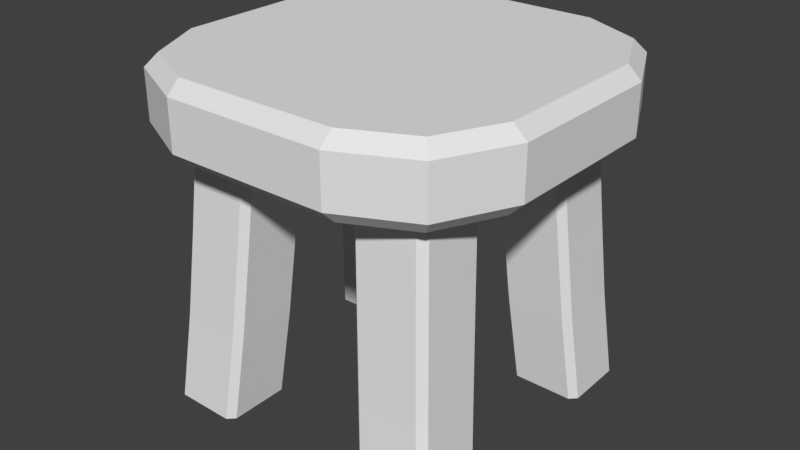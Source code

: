 # Source: stool.blend  (saved by Blender 2.79.0; exported with 4.5.12 LTS)
import bpy
from mathutils import Matrix  # noqa: F401  (used for matrix-valued properties, if any)

bpy.ops.wm.read_factory_settings(use_empty=True)
scene = bpy.context.scene
scene.name = 'Scene'

# ---- collections
col_collection_1 = bpy.data.collections.new('Collection 1'); scene.collection.children.link(col_collection_1)

# ---- world
world_world = bpy.data.worlds.new('World'); scene.world = world_world
world_world.color = (0.05088, 0.05088, 0.05088)
world_world.use_sun_shadow = False
world_world.sun_shadow_jitter_overblur = 0.0
world_world.cycles.sampling_method = 'MANUAL'

# ---- meshes
me_cube = bpy.data.meshes.new('Cube')
me_cube.from_pydata([(-0.11, -0.11, 0.4606), (-0.11, -0.232, 0.4607), (-0.11, -0.25, 0.4435), (-0.11, -0.25, 0.3779), (-0.11, -0.232, 0.3607), (-0.232, -0.11, 0.3606), (-0.25, -0.11, 0.3778), (-0.232, -0.11, 0.4606), (-0.25, -0.11, 0.4435), (-0.2046, -0.2046, 0.4435), (-0.1924, -0.1924, 0.4607), (-0.1924, -0.1924, 0.3607), (-0.2046, -0.2046, 0.3778), (-0.1936, -0.205, 0.0), (-0.203, -0.1956, 6.985e-10), (-0.1738, -0.1631, 0.36), (-0.1644, -0.1726, 0.36), (-0.2038, -0.1153, 0.0), (-0.1947, -0.1061, 1.164e-10), (-0.166, -0.07441, 0.36), (-0.1752, -0.08352, 0.36), (-0.104, -0.1968, 0.0), (-0.1132, -0.2059, -2.91e-10), (-0.08458, -0.1741, 0.36), (-0.07546, -0.165, 0.36), (-0.1143, -0.1071, 0.0), (-0.1049, -0.1165, 2.91e-10), (-0.07675, -0.08528, 0.36), (-0.08617, -0.07584, 0.36), (-0.1823, -0.1925, 0.12), (-0.1917, -0.183, 0.12), (-0.1824, -0.1728, 0.24), (-0.173, -0.1822, 0.24), (-0.1745, -0.08386, 0.24), (-0.1836, -0.09298, 0.24), (-0.1927, -0.103, 0.12), (-0.1835, -0.09387, 0.12), (-0.08503, -0.09457, 0.24), (-0.09443, -0.08515, 0.24), (-0.1033, -0.095, 0.12), (-0.09394, -0.1044, 0.12), (-0.093, -0.1836, 0.24), (-0.08386, -0.1744, 0.24), (-0.09293, -0.1845, 0.12), (-0.1021, -0.1936, 0.12), (0.0, -0.146, 0.4606), (0.11, -0.11, 0.4606), (0.0, -0.25, 0.3778), (0.0, -0.232, 0.3606), (0.0, -0.232, 0.4606), (0.0, -0.25, 0.4435), (0.11, -0.232, 0.4607), (0.11, -0.25, 0.4435), (0.11, -0.25, 0.3779), (0.11, -0.232, 0.3607), (0.232, -0.11, 0.3606), (0.25, -0.11, 0.3778), (0.232, -0.11, 0.4606), (0.25, -0.11, 0.4435), (0.2046, -0.2046, 0.4435), (0.1924, -0.1924, 0.4607), (0.1924, -0.1924, 0.3607), (0.2046, -0.2046, 0.3778), (0.1936, -0.205, 0.0), (0.203, -0.1956, 6.985e-10), (0.1738, -0.1631, 0.36), (0.1644, -0.1726, 0.36), (0.2038, -0.1153, 0.0), (0.1947, -0.1061, 1.164e-10), (0.166, -0.07441, 0.36), (0.1752, -0.08352, 0.36), (0.104, -0.1968, 0.0), (0.1132, -0.2059, -2.91e-10), (0.08458, -0.1741, 0.36), (0.07546, -0.165, 0.36), (0.1143, -0.1071, 0.0), (0.1049, -0.1165, 2.91e-10), (0.07675, -0.08528, 0.36), (0.08617, -0.07584, 0.36), (0.1823, -0.1925, 0.12), (0.1917, -0.183, 0.12), (0.1824, -0.1728, 0.24), (0.173, -0.1822, 0.24), (0.1745, -0.08386, 0.24), (0.1836, -0.09298, 0.24), (0.1927, -0.103, 0.12), (0.1835, -0.09387, 0.12), (0.08503, -0.09457, 0.24), (0.09443, -0.08515, 0.24), (0.1033, -0.095, 0.12), (0.09394, -0.1044, 0.12), (0.093, -0.1836, 0.24), (0.08386, -0.1744, 0.24), (0.09293, -0.1845, 0.12), (0.1021, -0.1936, 0.12), (-0.146, 0.0, 0.4606), (-0.11, 0.11, 0.4606), (-0.232, 0.0, 0.3606), (-0.25, 0.0, 0.3778), (-0.11, 0.232, 0.4607), (-0.11, 0.25, 0.4435), (-0.25, 0.0, 0.4434), (-0.232, 0.0, 0.4606), (-0.11, 0.25, 0.3779), (-0.11, 0.232, 0.3607), (-0.232, 0.11, 0.3606), (-0.25, 0.11, 0.3778), (-0.232, 0.11, 0.4606), (-0.25, 0.11, 0.4435), (-0.2046, 0.2046, 0.4435), (-0.1924, 0.1924, 0.4607), (-0.1924, 0.1924, 0.3607), (-0.2046, 0.2046, 0.3778), (-0.1936, 0.205, 0.0), (-0.203, 0.1956, 6.985e-10), (-0.1738, 0.1631, 0.36), (-0.1644, 0.1726, 0.36), (-0.2038, 0.1153, 0.0), (-0.1947, 0.1061, 1.164e-10), (-0.166, 0.07441, 0.36), (-0.1752, 0.08352, 0.36), (-0.104, 0.1968, 0.0), (-0.1132, 0.2059, -2.91e-10), (-0.08458, 0.1741, 0.36), (-0.07546, 0.165, 0.36), (-0.1143, 0.1071, 0.0), (-0.1049, 0.1165, 2.91e-10), (-0.07675, 0.08528, 0.36), (-0.08617, 0.07584, 0.36), (-0.1823, 0.1925, 0.12), (-0.1917, 0.183, 0.12), (-0.1824, 0.1728, 0.24), (-0.173, 0.1822, 0.24), (-0.1745, 0.08386, 0.24), (-0.1836, 0.09298, 0.24), (-0.1927, 0.103, 0.12), (-0.1835, 0.09387, 0.12), (-0.08503, 0.09457, 0.24), (-0.09443, 0.08515, 0.24), (-0.1033, 0.095, 0.12), (-0.09394, 0.1044, 0.12), (-0.093, 0.1836, 0.24), (-0.08386, 0.1744, 0.24), (-0.09293, 0.1845, 0.12), (-0.1021, 0.1936, 0.12), (0.0, 0.0, 0.3606), (0.0, 0.0, 0.4606), (0.146, 0.0, 0.4606), (0.0, 0.146, 0.4606), (0.11, 0.11, 0.4606), (0.0, 0.25, 0.3778), (0.0, 0.232, 0.3606), (0.0, 0.232, 0.4606), (0.0, 0.25, 0.4435), (0.232, 0.0, 0.3606), (0.25, 0.0, 0.3778), (0.11, 0.232, 0.4607), (0.11, 0.25, 0.4435), (0.25, 0.0, 0.4434), (0.232, 0.0, 0.4606), (0.11, 0.25, 0.3779), (0.11, 0.232, 0.3607), (0.232, 0.11, 0.3606), (0.25, 0.11, 0.3778), (0.232, 0.11, 0.4606), (0.25, 0.11, 0.4435), (0.2046, 0.2046, 0.4435), (0.1924, 0.1924, 0.4607), (0.1924, 0.1924, 0.3607), (0.2046, 0.2046, 0.3778), (0.1936, 0.205, 0.0), (0.203, 0.1956, 6.985e-10), (0.1738, 0.1631, 0.36), (0.1644, 0.1726, 0.36), (0.2038, 0.1153, 0.0), (0.1947, 0.1061, 1.164e-10), (0.166, 0.07441, 0.36), (0.1752, 0.08352, 0.36), (0.104, 0.1968, 0.0), (0.1132, 0.2059, -2.91e-10), (0.08458, 0.1741, 0.36), (0.07546, 0.165, 0.36), (0.1143, 0.1071, 0.0), (0.1049, 0.1165, 2.91e-10), (0.07675, 0.08528, 0.36), (0.08617, 0.07584, 0.36), (0.1823, 0.1925, 0.12), (0.1917, 0.183, 0.12), (0.1824, 0.1728, 0.24), (0.173, 0.1822, 0.24), (0.1745, 0.08386, 0.24), (0.1836, 0.09298, 0.24), (0.1927, 0.103, 0.12), (0.1835, 0.09387, 0.12), (0.08503, 0.09457, 0.24), (0.09443, 0.08515, 0.24), (0.1033, 0.095, 0.12), (0.09394, 0.1044, 0.12), (0.093, 0.1836, 0.24), (0.08386, 0.1744, 0.24), (0.09293, 0.1845, 0.12), (0.1021, 0.1936, 0.12)], [], [(18, 36, 39, 25), (26, 40, 43, 21), (30, 31, 34, 35), (31, 15, 20, 34), (22, 44, 29, 13), (41, 23, 16, 32), (36, 33, 38, 39), (37, 27, 24, 42), (33, 19, 28, 38), (40, 37, 42, 43), (17, 18, 25, 26, 21, 22, 13, 14), (44, 41, 32, 29), (1, 0, 10), (145, 61, 54), (49, 45, 0, 1), (6, 8, 101, 98), (0, 7, 10), (146, 95, 0), (102, 7, 0, 95), (3, 2, 9, 12), (12, 9, 8, 6), (49, 1, 2, 50), (97, 5, 6, 98), (4, 48, 47, 3), (10, 7, 8, 9), (12, 6, 5, 11), (7, 102, 101, 8), (1, 10, 9, 2), (3, 12, 11, 4), (2, 3, 47, 50), (32, 16, 15, 31), (36, 18, 17, 35), (40, 26, 25, 39), (44, 22, 21, 43), (13, 29, 30, 14), (29, 32, 31, 30), (19, 33, 34, 20), (33, 36, 35, 34), (27, 37, 38, 28), (37, 40, 39, 38), (23, 41, 42, 24), (41, 44, 43, 42), (14, 30, 35, 17), (45, 146, 0), (68, 75, 89, 86), (76, 71, 93, 90), (80, 85, 84, 81), (81, 84, 70, 65), (72, 63, 79, 94), (91, 82, 66, 73), (86, 89, 88, 83), (87, 92, 74, 77), (83, 88, 78, 69), (90, 93, 92, 87), (67, 64, 63, 72, 71, 76, 75, 68), (94, 79, 82, 91), (11, 5, 145), (51, 60, 46), (5, 97, 145), (48, 145, 54), (49, 51, 46, 45), (56, 155, 158, 58), (46, 60, 57), (105, 145, 97), (111, 145, 105), (146, 46, 147), (159, 147, 46, 57), (53, 62, 59, 52), (62, 56, 58, 59), (49, 50, 52, 51), (154, 155, 56, 55), (54, 53, 47, 48), (60, 59, 58, 57), (62, 61, 55, 56), (57, 58, 158, 159), (51, 52, 59, 60), (53, 54, 61, 62), (52, 50, 47, 53), (82, 81, 65, 66), (86, 85, 67, 68), (90, 89, 75, 76), (94, 93, 71, 72), (63, 64, 80, 79), (79, 80, 81, 82), (69, 70, 84, 83), (83, 84, 85, 86), (77, 78, 88, 87), (87, 88, 89, 90), (73, 74, 92, 91), (91, 92, 93, 94), (64, 67, 85, 80), (45, 46, 146), (118, 125, 139, 136), (126, 121, 143, 140), (130, 135, 134, 131), (131, 134, 120, 115), (122, 113, 129, 144), (141, 132, 116, 123), (136, 139, 138, 133), (137, 142, 124, 127), (133, 138, 128, 119), (140, 143, 142, 137), (117, 114, 113, 122, 121, 126, 125, 118), (144, 129, 132, 141), (104, 145, 111), (99, 110, 96), (104, 151, 145), (48, 4, 145), (152, 99, 96, 148), (106, 98, 101, 108), (96, 110, 107), (151, 161, 145), (161, 168, 145), (146, 96, 95), (102, 95, 96, 107), (103, 112, 109, 100), (112, 106, 108, 109), (152, 153, 100, 99), (97, 98, 106, 105), (104, 103, 150, 151), (110, 109, 108, 107), (112, 111, 105, 106), (107, 108, 101, 102), (99, 100, 109, 110), (103, 104, 111, 112), (100, 153, 150, 103), (132, 131, 115, 116), (136, 135, 117, 118), (140, 139, 125, 126), (144, 143, 121, 122), (113, 114, 130, 129), (129, 130, 131, 132), (119, 120, 134, 133), (133, 134, 135, 136), (127, 128, 138, 137), (137, 138, 139, 140), (123, 124, 142, 141), (141, 142, 143, 144), (114, 117, 135, 130), (148, 96, 146), (175, 193, 196, 182), (183, 197, 200, 178), (187, 188, 191, 192), (188, 172, 177, 191), (179, 201, 186, 170), (198, 180, 173, 189), (193, 190, 195, 196), (194, 184, 181, 199), (190, 176, 185, 195), (197, 194, 199, 200), (174, 175, 182, 183, 178, 179, 170, 171), (201, 198, 189, 186), (162, 145, 168), (156, 149, 167), (145, 162, 154), (4, 11, 145), (152, 148, 149, 156), (163, 165, 158, 155), (149, 164, 167), (55, 145, 154), (61, 145, 55), (146, 147, 149), (159, 164, 149, 147), (160, 157, 166, 169), (169, 166, 165, 163), (152, 156, 157, 153), (154, 162, 163, 155), (161, 151, 150, 160), (167, 164, 165, 166), (169, 163, 162, 168), (164, 159, 158, 165), (156, 167, 166, 157), (160, 169, 168, 161), (157, 160, 150, 153), (189, 173, 172, 188), (193, 175, 174, 192), (197, 183, 182, 196), (201, 179, 178, 200), (170, 186, 187, 171), (186, 189, 188, 187), (176, 190, 191, 177), (190, 193, 192, 191), (184, 194, 195, 185), (194, 197, 196, 195), (180, 198, 199, 181), (198, 201, 200, 199), (171, 187, 192, 174), (148, 146, 149)])
_ca = me_cube.color_attributes.new('Col', 'BYTE_COLOR', 'CORNER')
_ca.data.foreach_set('color', [0.2623, 0.09531, 0.0382, 1.0, 0.2623, 0.09531, 0.0382, 1.0, 0.2623, 0.09531, 0.0382, 1.0, 0.2623, 0.09531, 0.0382, 1.0, 0.1779, 0.06663, 0.02732, 1.0, 0.1779, 0.06663, 0.02732, 1.0, 0.1779, 0.06663, 0.02732, 1.0, 0.1779, 0.06663, 0.02732, 1.0, 0.1779, 0.06663, 0.02732, 1.0, 0.1779, 0.06663, 0.02732, 1.0, 0.1779, 0.06663, 0.02732, 1.0, 0.1779, 0.06663, 0.02732, 1.0, 0.1779, 0.06663, 0.02732, 1.0, 0.1779, 0.06663, 0.02732, 1.0, 0.1779, 0.06663, 0.02732, 1.0, 0.1779, 0.06663, 0.02732, 1.0, 0.2623, 0.09531, 0.0382, 1.0, 0.2623, 0.09531, 0.0382, 1.0, 0.2623, 0.09531, 0.0382, 1.0, 0.2623, 0.09531, 0.0382, 1.0, 0.2623, 0.09531, 0.0382, 1.0, 0.2623, 0.09531, 0.0382, 1.0, 0.2623, 0.09531, 0.0382, 1.0, 0.2623, 0.09531, 0.0382, 1.0, 0.2623, 0.09531, 0.0382, 1.0, 0.2623, 0.09531, 0.0382, 1.0, 0.2623, 0.09531, 0.0382, 1.0, 0.2623, 0.09531, 0.0382, 1.0, 0.1779, 0.06663, 0.02732, 1.0, 0.1779, 0.06663, 0.02732, 1.0, 0.1779, 0.06663, 0.02732, 1.0, 0.1779, 0.06663, 0.02732, 1.0, 0.2623, 0.09531, 0.0382, 1.0, 0.2623, 0.09531, 0.0382, 1.0, 0.2623, 0.09531, 0.0382, 1.0, 0.2623, 0.09531, 0.0382, 1.0, 0.1779, 0.06663, 0.02732, 1.0, 0.1779, 0.06663, 0.02732, 1.0, 0.1779, 0.06663, 0.02732, 1.0, 0.1779, 0.06663, 0.02732, 1.0, 0.107, 0.04092, 0.01764, 1.0, 0.107, 0.04092, 0.01764, 1.0, 0.107, 0.04092, 0.01764, 1.0, 0.107, 0.04092, 0.01764, 1.0, 0.107, 0.04092, 0.01764, 1.0, 0.107, 0.04092, 0.01764, 1.0, 0.107, 0.04092, 0.01764, 1.0, 0.107, 0.04092, 0.01764, 1.0, 0.2623, 0.09531, 0.0382, 1.0, 0.2623, 0.09531, 0.0382, 1.0, 0.2623, 0.09531, 0.0382, 1.0, 0.2623, 0.09531, 0.0382, 1.0, 0.3185, 0.1441, 0.0648, 1.0, 0.3185, 0.1441, 0.0648, 1.0, 0.3185, 0.1441, 0.0648, 1.0, 0.107, 0.04092, 0.01764, 1.0, 0.107, 0.04092, 0.01764, 1.0, 0.107, 0.04092, 0.01764, 1.0, 0.3185, 0.1441, 0.0648, 1.0, 0.3185, 0.1441, 0.0648, 1.0, 0.3185, 0.1441, 0.0648, 1.0, 0.3185, 0.1441, 0.0648, 1.0, 0.2623, 0.09531, 0.0382, 1.0, 0.2623, 0.09531, 0.0382, 1.0, 0.2623, 0.09531, 0.0382, 1.0, 0.2623, 0.09531, 0.0382, 1.0, 0.3185, 0.1441, 0.0648, 1.0, 0.3185, 0.1441, 0.0648, 1.0, 0.3185, 0.1441, 0.0648, 1.0, 0.4508, 0.2016, 0.08866, 1.0, 0.4508, 0.2016, 0.08866, 1.0, 0.4508, 0.2016, 0.08866, 1.0, 0.3185, 0.1441, 0.0648, 1.0, 0.3185, 0.1441, 0.0648, 1.0, 0.3185, 0.1441, 0.0648, 1.0, 0.3185, 0.1441, 0.0648, 1.0, 0.2623, 0.09531, 0.0382, 1.0, 0.2623, 0.09531, 0.0382, 1.0, 0.2623, 0.09531, 0.0382, 1.0, 0.2623, 0.09531, 0.0382, 1.0, 0.2623, 0.09531, 0.0382, 1.0, 0.2623, 0.09531, 0.0382, 1.0, 0.2623, 0.09531, 0.0382, 1.0, 0.2623, 0.09531, 0.0382, 1.0, 0.5841, 0.3185, 0.1845, 1.0, 0.5841, 0.3185, 0.1845, 1.0, 0.5841, 0.3185, 0.1845, 1.0, 0.5841, 0.3185, 0.1845, 1.0, 0.1413, 0.04519, 0.01298, 1.0, 0.1413, 0.04519, 0.01298, 1.0, 0.1413, 0.04519, 0.01298, 1.0, 0.1413, 0.04519, 0.01298, 1.0, 0.1413, 0.04519, 0.01298, 1.0, 0.1413, 0.04519, 0.01298, 1.0, 0.1413, 0.04519, 0.01298, 1.0, 0.1413, 0.04519, 0.01298, 1.0, 0.5841, 0.3185, 0.1845, 1.0, 0.5841, 0.3185, 0.1845, 1.0, 0.5841, 0.3185, 0.1845, 1.0, 0.5841, 0.3185, 0.1845, 1.0, 0.1413, 0.04519, 0.01298, 1.0, 0.1413, 0.04519, 0.01298, 1.0, 0.1413, 0.04519, 0.01298, 1.0, 0.1413, 0.04519, 0.01298, 1.0, 0.5841, 0.3185, 0.1845, 1.0, 0.5841, 0.3185, 0.1845, 1.0, 0.5841, 0.3185, 0.1845, 1.0, 0.5841, 0.3185, 0.1845, 1.0, 0.5841, 0.3185, 0.1845, 1.0, 0.5841, 0.3185, 0.1845, 1.0, 0.5841, 0.3185, 0.1845, 1.0, 0.5841, 0.3185, 0.1845, 1.0, 0.1413, 0.04519, 0.01298, 1.0, 0.1413, 0.04519, 0.01298, 1.0, 0.1413, 0.04519, 0.01298, 1.0, 0.1413, 0.04519, 0.01298, 1.0, 0.2623, 0.09531, 0.0382, 1.0, 0.2623, 0.09531, 0.0382, 1.0, 0.2623, 0.09531, 0.0382, 1.0, 0.2623, 0.09531, 0.0382, 1.0, 0.4508, 0.2016, 0.08866, 1.0, 0.4508, 0.2016, 0.08866, 1.0, 0.4508, 0.2016, 0.08866, 1.0, 0.4508, 0.2016, 0.08866, 1.0, 0.4508, 0.2016, 0.08866, 1.0, 0.4508, 0.2016, 0.08866, 1.0, 0.4508, 0.2016, 0.08866, 1.0, 0.4508, 0.2016, 0.08866, 1.0, 0.4508, 0.2016, 0.08866, 1.0, 0.4508, 0.2016, 0.08866, 1.0, 0.4508, 0.2016, 0.08866, 1.0, 0.4508, 0.2016, 0.08866, 1.0, 0.4508, 0.2016, 0.08866, 1.0, 0.4508, 0.2016, 0.08866, 1.0, 0.4508, 0.2016, 0.08866, 1.0, 0.4508, 0.2016, 0.08866, 1.0, 0.4508, 0.2016, 0.08866, 1.0, 0.4508, 0.2016, 0.08866, 1.0, 0.4508, 0.2016, 0.08866, 1.0, 0.4508, 0.2016, 0.08866, 1.0, 0.4508, 0.2016, 0.08866, 1.0, 0.4508, 0.2016, 0.08866, 1.0, 0.4508, 0.2016, 0.08866, 1.0, 0.4508, 0.2016, 0.08866, 1.0, 0.4508, 0.2016, 0.08866, 1.0, 0.4508, 0.2016, 0.08866, 1.0, 0.4508, 0.2016, 0.08866, 1.0, 0.4508, 0.2016, 0.08866, 1.0, 0.4508, 0.2016, 0.08866, 1.0, 0.4508, 0.2016, 0.08866, 1.0, 0.4508, 0.2016, 0.08866, 1.0, 0.4508, 0.2016, 0.08866, 1.0, 0.4508, 0.2016, 0.08866, 1.0, 0.4508, 0.2016, 0.08866, 1.0, 0.4508, 0.2016, 0.08866, 1.0, 0.4508, 0.2016, 0.08866, 1.0, 0.4508, 0.2016, 0.08866, 1.0, 0.4508, 0.2016, 0.08866, 1.0, 0.4508, 0.2016, 0.08866, 1.0, 0.4508, 0.2016, 0.08866, 1.0, 0.4508, 0.2016, 0.08866, 1.0, 0.4508, 0.2016, 0.08866, 1.0, 0.4508, 0.2016, 0.08866, 1.0, 0.4508, 0.2016, 0.08866, 1.0, 0.4508, 0.2016, 0.08866, 1.0, 0.4508, 0.2016, 0.08866, 1.0, 0.4508, 0.2016, 0.08866, 1.0, 0.4508, 0.2016, 0.08866, 1.0, 0.1779, 0.06663, 0.02732, 1.0, 0.1779, 0.06663, 0.02732, 1.0, 0.1779, 0.06663, 0.02732, 1.0, 0.1779, 0.06663, 0.02732, 1.0, 0.4508, 0.2016, 0.08866, 1.0, 0.4508, 0.2016, 0.08866, 1.0, 0.4508, 0.2016, 0.08866, 1.0, 0.2623, 0.09531, 0.0382, 1.0, 0.2623, 0.09531, 0.0382, 1.0, 0.2623, 0.09531, 0.0382, 1.0, 0.2623, 0.09531, 0.0382, 1.0, 0.1779, 0.06663, 0.02732, 1.0, 0.1779, 0.06663, 0.02732, 1.0, 0.1779, 0.06663, 0.02732, 1.0, 0.1779, 0.06663, 0.02732, 1.0, 0.1779, 0.06663, 0.02732, 1.0, 0.1779, 0.06663, 0.02732, 1.0, 0.1779, 0.06663, 0.02732, 1.0, 0.1779, 0.06663, 0.02732, 1.0, 0.1779, 0.06663, 0.02732, 1.0, 0.1779, 0.06663, 0.02732, 1.0, 0.1779, 0.06663, 0.02732, 1.0, 0.1779, 0.06663, 0.02732, 1.0, 0.2623, 0.09531, 0.0382, 1.0, 0.2623, 0.09531, 0.0382, 1.0, 0.2623, 0.09531, 0.0382, 1.0, 0.2623, 0.09531, 0.0382, 1.0, 0.2623, 0.09531, 0.0382, 1.0, 0.2623, 0.09531, 0.0382, 1.0, 0.2623, 0.09531, 0.0382, 1.0, 0.2623, 0.09531, 0.0382, 1.0, 0.2623, 0.09531, 0.0382, 1.0, 0.2623, 0.09531, 0.0382, 1.0, 0.2623, 0.09531, 0.0382, 1.0, 0.2623, 0.09531, 0.0382, 1.0, 0.1779, 0.06663, 0.02732, 1.0, 0.1779, 0.06663, 0.02732, 1.0, 0.1779, 0.06663, 0.02732, 1.0, 0.1779, 0.06663, 0.02732, 1.0, 0.2623, 0.09531, 0.0382, 1.0, 0.2623, 0.09531, 0.0382, 1.0, 0.2623, 0.09531, 0.0382, 1.0, 0.2623, 0.09531, 0.0382, 1.0, 0.1779, 0.06663, 0.02732, 1.0, 0.1779, 0.06663, 0.02732, 1.0, 0.1779, 0.06663, 0.02732, 1.0, 0.1779, 0.06663, 0.02732, 1.0, 0.107, 0.04092, 0.01764, 1.0, 0.107, 0.04092, 0.01764, 1.0, 0.107, 0.04092, 0.01764, 1.0, 0.107, 0.04092, 0.01764, 1.0, 0.107, 0.04092, 0.01764, 1.0, 0.107, 0.04092, 0.01764, 1.0, 0.107, 0.04092, 0.01764, 1.0, 0.107, 0.04092, 0.01764, 1.0, 0.2623, 0.09531, 0.0382, 1.0, 0.2623, 0.09531, 0.0382, 1.0, 0.2623, 0.09531, 0.0382, 1.0, 0.2623, 0.09531, 0.0382, 1.0, 0.107, 0.04092, 0.01764, 1.0, 0.107, 0.04092, 0.01764, 1.0, 0.107, 0.04092, 0.01764, 1.0, 0.3185, 0.1441, 0.0648, 1.0, 0.3185, 0.1441, 0.0648, 1.0, 0.3185, 0.1441, 0.0648, 1.0, 0.107, 0.04092, 0.01764, 1.0, 0.107, 0.04092, 0.01764, 1.0, 0.107, 0.04092, 0.01764, 1.0, 0.107, 0.04092, 0.01764, 1.0, 0.107, 0.04092, 0.01764, 1.0, 0.107, 0.04092, 0.01764, 1.0, 0.3185, 0.1441, 0.0648, 1.0, 0.3185, 0.1441, 0.0648, 1.0, 0.3185, 0.1441, 0.0648, 1.0, 0.3185, 0.1441, 0.0648, 1.0, 0.2623, 0.09531, 0.0382, 1.0, 0.2623, 0.09531, 0.0382, 1.0, 0.2623, 0.09531, 0.0382, 1.0, 0.2623, 0.09531, 0.0382, 1.0, 0.3185, 0.1441, 0.0648, 1.0, 0.3185, 0.1441, 0.0648, 1.0, 0.3185, 0.1441, 0.0648, 1.0, 0.107, 0.04092, 0.01764, 1.0, 0.107, 0.04092, 0.01764, 1.0, 0.107, 0.04092, 0.01764, 1.0, 0.107, 0.04092, 0.01764, 1.0, 0.107, 0.04092, 0.01764, 1.0, 0.107, 0.04092, 0.01764, 1.0, 0.4508, 0.2016, 0.08866, 1.0, 0.4508, 0.2016, 0.08866, 1.0, 0.4508, 0.2016, 0.08866, 1.0, 0.3185, 0.1441, 0.0648, 1.0, 0.3185, 0.1441, 0.0648, 1.0, 0.3185, 0.1441, 0.0648, 1.0, 0.3185, 0.1441, 0.0648, 1.0, 0.2623, 0.09531, 0.0382, 1.0, 0.2623, 0.09531, 0.0382, 1.0, 0.2623, 0.09531, 0.0382, 1.0, 0.2623, 0.09531, 0.0382, 1.0, 0.2623, 0.09531, 0.0382, 1.0, 0.2623, 0.09531, 0.0382, 1.0, 0.2623, 0.09531, 0.0382, 1.0, 0.2623, 0.09531, 0.0382, 1.0, 0.5841, 0.3185, 0.1845, 1.0, 0.5841, 0.3185, 0.1845, 1.0, 0.5841, 0.3185, 0.1845, 1.0, 0.5841, 0.3185, 0.1845, 1.0, 0.1413, 0.04519, 0.01298, 1.0, 0.1413, 0.04519, 0.01298, 1.0, 0.1413, 0.04519, 0.01298, 1.0, 0.1413, 0.04519, 0.01298, 1.0, 0.1413, 0.04519, 0.01298, 1.0, 0.1413, 0.04519, 0.01298, 1.0, 0.1413, 0.04519, 0.01298, 1.0, 0.1413, 0.04519, 0.01298, 1.0, 0.5841, 0.3185, 0.1845, 1.0, 0.5841, 0.3185, 0.1845, 1.0, 0.5841, 0.3185, 0.1845, 1.0, 0.5841, 0.3185, 0.1845, 1.0, 0.1413, 0.04519, 0.01298, 1.0, 0.1413, 0.04519, 0.01298, 1.0, 0.1413, 0.04519, 0.01298, 1.0, 0.1413, 0.04519, 0.01298, 1.0, 0.5841, 0.3185, 0.1845, 1.0, 0.5841, 0.3185, 0.1845, 1.0, 0.5841, 0.3185, 0.1845, 1.0, 0.5841, 0.3185, 0.1845, 1.0, 0.5841, 0.3185, 0.1845, 1.0, 0.5841, 0.3185, 0.1845, 1.0, 0.5841, 0.3185, 0.1845, 1.0, 0.5841, 0.3185, 0.1845, 1.0, 0.1413, 0.04519, 0.01298, 1.0, 0.1413, 0.04519, 0.01298, 1.0, 0.1413, 0.04519, 0.01298, 1.0, 0.1413, 0.04519, 0.01298, 1.0, 0.2623, 0.09531, 0.0382, 1.0, 0.2623, 0.09531, 0.0382, 1.0, 0.2623, 0.09531, 0.0382, 1.0, 0.2623, 0.09531, 0.0382, 1.0, 0.4508, 0.2016, 0.08866, 1.0, 0.4508, 0.2016, 0.08866, 1.0, 0.4508, 0.2016, 0.08866, 1.0, 0.4508, 0.2016, 0.08866, 1.0, 0.4508, 0.2016, 0.08866, 1.0, 0.4508, 0.2016, 0.08866, 1.0, 0.4508, 0.2016, 0.08866, 1.0, 0.4508, 0.2016, 0.08866, 1.0, 0.4508, 0.2016, 0.08866, 1.0, 0.4508, 0.2016, 0.08866, 1.0, 0.4508, 0.2016, 0.08866, 1.0, 0.4508, 0.2016, 0.08866, 1.0, 0.4508, 0.2016, 0.08866, 1.0, 0.4508, 0.2016, 0.08866, 1.0, 0.4508, 0.2016, 0.08866, 1.0, 0.4508, 0.2016, 0.08866, 1.0, 0.4508, 0.2016, 0.08866, 1.0, 0.4508, 0.2016, 0.08866, 1.0, 0.4508, 0.2016, 0.08866, 1.0, 0.4508, 0.2016, 0.08866, 1.0, 0.4508, 0.2016, 0.08866, 1.0, 0.4508, 0.2016, 0.08866, 1.0, 0.4508, 0.2016, 0.08866, 1.0, 0.4508, 0.2016, 0.08866, 1.0, 0.4508, 0.2016, 0.08866, 1.0, 0.4508, 0.2016, 0.08866, 1.0, 0.4508, 0.2016, 0.08866, 1.0, 0.4508, 0.2016, 0.08866, 1.0, 0.4508, 0.2016, 0.08866, 1.0, 0.4508, 0.2016, 0.08866, 1.0, 0.4508, 0.2016, 0.08866, 1.0, 0.4508, 0.2016, 0.08866, 1.0, 0.4508, 0.2016, 0.08866, 1.0, 0.4508, 0.2016, 0.08866, 1.0, 0.4508, 0.2016, 0.08866, 1.0, 0.4508, 0.2016, 0.08866, 1.0, 0.4508, 0.2016, 0.08866, 1.0, 0.4508, 0.2016, 0.08866, 1.0, 0.4508, 0.2016, 0.08866, 1.0, 0.4508, 0.2016, 0.08866, 1.0, 0.4508, 0.2016, 0.08866, 1.0, 0.4508, 0.2016, 0.08866, 1.0, 0.4508, 0.2016, 0.08866, 1.0, 0.4508, 0.2016, 0.08866, 1.0, 0.4508, 0.2016, 0.08866, 1.0, 0.4508, 0.2016, 0.08866, 1.0, 0.4508, 0.2016, 0.08866, 1.0, 0.4508, 0.2016, 0.08866, 1.0, 0.1779, 0.06663, 0.02732, 1.0, 0.1779, 0.06663, 0.02732, 1.0, 0.1779, 0.06663, 0.02732, 1.0, 0.1779, 0.06663, 0.02732, 1.0, 0.4508, 0.2016, 0.08866, 1.0, 0.4508, 0.2016, 0.08866, 1.0, 0.4508, 0.2016, 0.08866, 1.0, 0.2623, 0.09531, 0.0382, 1.0, 0.2623, 0.09531, 0.0382, 1.0, 0.2623, 0.09531, 0.0382, 1.0, 0.2623, 0.09531, 0.0382, 1.0, 0.1779, 0.06663, 0.02732, 1.0, 0.1779, 0.06663, 0.02732, 1.0, 0.1779, 0.06663, 0.02732, 1.0, 0.1779, 0.06663, 0.02732, 1.0, 0.1779, 0.06663, 0.02732, 1.0, 0.1779, 0.06663, 0.02732, 1.0, 0.1779, 0.06663, 0.02732, 1.0, 0.1779, 0.06663, 0.02732, 1.0, 0.1779, 0.06663, 0.02732, 1.0, 0.1779, 0.06663, 0.02732, 1.0, 0.1779, 0.06663, 0.02732, 1.0, 0.1779, 0.06663, 0.02732, 1.0, 0.2623, 0.09531, 0.0382, 1.0, 0.2623, 0.09531, 0.0382, 1.0, 0.2623, 0.09531, 0.0382, 1.0, 0.2623, 0.09531, 0.0382, 1.0, 0.2623, 0.09531, 0.0382, 1.0, 0.2623, 0.09531, 0.0382, 1.0, 0.2623, 0.09531, 0.0382, 1.0, 0.2623, 0.09531, 0.0382, 1.0, 0.2623, 0.09531, 0.0382, 1.0, 0.2623, 0.09531, 0.0382, 1.0, 0.2623, 0.09531, 0.0382, 1.0, 0.2623, 0.09531, 0.0382, 1.0, 0.1779, 0.06663, 0.02732, 1.0, 0.1779, 0.06663, 0.02732, 1.0, 0.1779, 0.06663, 0.02732, 1.0, 0.1779, 0.06663, 0.02732, 1.0, 0.2623, 0.09531, 0.0382, 1.0, 0.2623, 0.09531, 0.0382, 1.0, 0.2623, 0.09531, 0.0382, 1.0, 0.2623, 0.09531, 0.0382, 1.0, 0.1779, 0.06663, 0.02732, 1.0, 0.1779, 0.06663, 0.02732, 1.0, 0.1779, 0.06663, 0.02732, 1.0, 0.1779, 0.06663, 0.02732, 1.0, 0.107, 0.04092, 0.01764, 1.0, 0.107, 0.04092, 0.01764, 1.0, 0.107, 0.04092, 0.01764, 1.0, 0.107, 0.04092, 0.01764, 1.0, 0.107, 0.04092, 0.01764, 1.0, 0.107, 0.04092, 0.01764, 1.0, 0.107, 0.04092, 0.01764, 1.0, 0.107, 0.04092, 0.01764, 1.0, 0.2623, 0.09531, 0.0382, 1.0, 0.2623, 0.09531, 0.0382, 1.0, 0.2623, 0.09531, 0.0382, 1.0, 0.2623, 0.09531, 0.0382, 1.0, 0.107, 0.04092, 0.01764, 1.0, 0.107, 0.04092, 0.01764, 1.0, 0.107, 0.04092, 0.01764, 1.0, 0.3185, 0.1441, 0.0648, 1.0, 0.3185, 0.1441, 0.0648, 1.0, 0.3185, 0.1441, 0.0648, 1.0, 0.107, 0.04092, 0.01764, 1.0, 0.107, 0.04092, 0.01764, 1.0, 0.107, 0.04092, 0.01764, 1.0, 0.107, 0.04092, 0.01764, 1.0, 0.107, 0.04092, 0.01764, 1.0, 0.107, 0.04092, 0.01764, 1.0, 0.3185, 0.1441, 0.0648, 1.0, 0.3185, 0.1441, 0.0648, 1.0, 0.3185, 0.1441, 0.0648, 1.0, 0.3185, 0.1441, 0.0648, 1.0, 0.2623, 0.09531, 0.0382, 1.0, 0.2623, 0.09531, 0.0382, 1.0, 0.2623, 0.09531, 0.0382, 1.0, 0.2623, 0.09531, 0.0382, 1.0, 0.3185, 0.1441, 0.0648, 1.0, 0.3185, 0.1441, 0.0648, 1.0, 0.3185, 0.1441, 0.0648, 1.0, 0.107, 0.04092, 0.01764, 1.0, 0.107, 0.04092, 0.01764, 1.0, 0.107, 0.04092, 0.01764, 1.0, 0.107, 0.04092, 0.01764, 1.0, 0.107, 0.04092, 0.01764, 1.0, 0.107, 0.04092, 0.01764, 1.0, 0.4508, 0.2016, 0.08866, 1.0, 0.4508, 0.2016, 0.08866, 1.0, 0.4508, 0.2016, 0.08866, 1.0, 0.3185, 0.1441, 0.0648, 1.0, 0.3185, 0.1441, 0.0648, 1.0, 0.3185, 0.1441, 0.0648, 1.0, 0.3185, 0.1441, 0.0648, 1.0, 0.2623, 0.09531, 0.0382, 1.0, 0.2623, 0.09531, 0.0382, 1.0, 0.2623, 0.09531, 0.0382, 1.0, 0.2623, 0.09531, 0.0382, 1.0, 0.2623, 0.09531, 0.0382, 1.0, 0.2623, 0.09531, 0.0382, 1.0, 0.2623, 0.09531, 0.0382, 1.0, 0.2623, 0.09531, 0.0382, 1.0, 0.5841, 0.3185, 0.1845, 1.0, 0.5841, 0.3185, 0.1845, 1.0, 0.5841, 0.3185, 0.1845, 1.0, 0.5841, 0.3185, 0.1845, 1.0, 0.1413, 0.04519, 0.01298, 1.0, 0.1413, 0.04519, 0.01298, 1.0, 0.1413, 0.04519, 0.01298, 1.0, 0.1413, 0.04519, 0.01298, 1.0, 0.1413, 0.04519, 0.01298, 1.0, 0.1413, 0.04519, 0.01298, 1.0, 0.1413, 0.04519, 0.01298, 1.0, 0.1413, 0.04519, 0.01298, 1.0, 0.5841, 0.3185, 0.1845, 1.0, 0.5841, 0.3185, 0.1845, 1.0, 0.5841, 0.3185, 0.1845, 1.0, 0.5841, 0.3185, 0.1845, 1.0, 0.1413, 0.04519, 0.01298, 1.0, 0.1413, 0.04519, 0.01298, 1.0, 0.1413, 0.04519, 0.01298, 1.0, 0.1413, 0.04519, 0.01298, 1.0, 0.5841, 0.3185, 0.1845, 1.0, 0.5841, 0.3185, 0.1845, 1.0, 0.5841, 0.3185, 0.1845, 1.0, 0.5841, 0.3185, 0.1845, 1.0, 0.5841, 0.3185, 0.1845, 1.0, 0.5841, 0.3185, 0.1845, 1.0, 0.5841, 0.3185, 0.1845, 1.0, 0.5841, 0.3185, 0.1845, 1.0, 0.1413, 0.04519, 0.01298, 1.0, 0.1413, 0.04519, 0.01298, 1.0, 0.1413, 0.04519, 0.01298, 1.0, 0.1413, 0.04519, 0.01298, 1.0, 0.2623, 0.09531, 0.0382, 1.0, 0.2623, 0.09531, 0.0382, 1.0, 0.2623, 0.09531, 0.0382, 1.0, 0.2623, 0.09531, 0.0382, 1.0, 0.4508, 0.2016, 0.08866, 1.0, 0.4508, 0.2016, 0.08866, 1.0, 0.4508, 0.2016, 0.08866, 1.0, 0.4508, 0.2016, 0.08866, 1.0, 0.4508, 0.2016, 0.08866, 1.0, 0.4508, 0.2016, 0.08866, 1.0, 0.4508, 0.2016, 0.08866, 1.0, 0.4508, 0.2016, 0.08866, 1.0, 0.4508, 0.2016, 0.08866, 1.0, 0.4508, 0.2016, 0.08866, 1.0, 0.4508, 0.2016, 0.08866, 1.0, 0.4508, 0.2016, 0.08866, 1.0, 0.4508, 0.2016, 0.08866, 1.0, 0.4508, 0.2016, 0.08866, 1.0, 0.4508, 0.2016, 0.08866, 1.0, 0.4508, 0.2016, 0.08866, 1.0, 0.4508, 0.2016, 0.08866, 1.0, 0.4508, 0.2016, 0.08866, 1.0, 0.4508, 0.2016, 0.08866, 1.0, 0.4508, 0.2016, 0.08866, 1.0, 0.4508, 0.2016, 0.08866, 1.0, 0.4508, 0.2016, 0.08866, 1.0, 0.4508, 0.2016, 0.08866, 1.0, 0.4508, 0.2016, 0.08866, 1.0, 0.4508, 0.2016, 0.08866, 1.0, 0.4508, 0.2016, 0.08866, 1.0, 0.4508, 0.2016, 0.08866, 1.0, 0.4508, 0.2016, 0.08866, 1.0, 0.4508, 0.2016, 0.08866, 1.0, 0.4508, 0.2016, 0.08866, 1.0, 0.4508, 0.2016, 0.08866, 1.0, 0.4508, 0.2016, 0.08866, 1.0, 0.4508, 0.2016, 0.08866, 1.0, 0.4508, 0.2016, 0.08866, 1.0, 0.4508, 0.2016, 0.08866, 1.0, 0.4508, 0.2016, 0.08866, 1.0, 0.4508, 0.2016, 0.08866, 1.0, 0.4508, 0.2016, 0.08866, 1.0, 0.4508, 0.2016, 0.08866, 1.0, 0.4508, 0.2016, 0.08866, 1.0, 0.4508, 0.2016, 0.08866, 1.0, 0.4508, 0.2016, 0.08866, 1.0, 0.4508, 0.2016, 0.08866, 1.0, 0.4508, 0.2016, 0.08866, 1.0, 0.4508, 0.2016, 0.08866, 1.0, 0.4508, 0.2016, 0.08866, 1.0, 0.4508, 0.2016, 0.08866, 1.0, 0.4508, 0.2016, 0.08866, 1.0, 0.1779, 0.06663, 0.02732, 1.0, 0.1779, 0.06663, 0.02732, 1.0, 0.1779, 0.06663, 0.02732, 1.0, 0.1779, 0.06663, 0.02732, 1.0, 0.4508, 0.2016, 0.08866, 1.0, 0.4508, 0.2016, 0.08866, 1.0, 0.4508, 0.2016, 0.08866, 1.0, 0.2623, 0.09531, 0.0382, 1.0, 0.2623, 0.09531, 0.0382, 1.0, 0.2623, 0.09531, 0.0382, 1.0, 0.2623, 0.09531, 0.0382, 1.0, 0.1779, 0.06663, 0.02732, 1.0, 0.1779, 0.06663, 0.02732, 1.0, 0.1779, 0.06663, 0.02732, 1.0, 0.1779, 0.06663, 0.02732, 1.0, 0.1779, 0.06663, 0.02732, 1.0, 0.1779, 0.06663, 0.02732, 1.0, 0.1779, 0.06663, 0.02732, 1.0, 0.1779, 0.06663, 0.02732, 1.0, 0.1779, 0.06663, 0.02732, 1.0, 0.1779, 0.06663, 0.02732, 1.0, 0.1779, 0.06663, 0.02732, 1.0, 0.1779, 0.06663, 0.02732, 1.0, 0.2623, 0.09531, 0.0382, 1.0, 0.2623, 0.09531, 0.0382, 1.0, 0.2623, 0.09531, 0.0382, 1.0, 0.2623, 0.09531, 0.0382, 1.0, 0.2623, 0.09531, 0.0382, 1.0, 0.2623, 0.09531, 0.0382, 1.0, 0.2623, 0.09531, 0.0382, 1.0, 0.2623, 0.09531, 0.0382, 1.0, 0.2623, 0.09531, 0.0382, 1.0, 0.2623, 0.09531, 0.0382, 1.0, 0.2623, 0.09531, 0.0382, 1.0, 0.2623, 0.09531, 0.0382, 1.0, 0.1779, 0.06663, 0.02732, 1.0, 0.1779, 0.06663, 0.02732, 1.0, 0.1779, 0.06663, 0.02732, 1.0, 0.1779, 0.06663, 0.02732, 1.0, 0.2623, 0.09531, 0.0382, 1.0, 0.2623, 0.09531, 0.0382, 1.0, 0.2623, 0.09531, 0.0382, 1.0, 0.2623, 0.09531, 0.0382, 1.0, 0.1779, 0.06663, 0.02732, 1.0, 0.1779, 0.06663, 0.02732, 1.0, 0.1779, 0.06663, 0.02732, 1.0, 0.1779, 0.06663, 0.02732, 1.0, 0.107, 0.04092, 0.01764, 1.0, 0.107, 0.04092, 0.01764, 1.0, 0.107, 0.04092, 0.01764, 1.0, 0.107, 0.04092, 0.01764, 1.0, 0.107, 0.04092, 0.01764, 1.0, 0.107, 0.04092, 0.01764, 1.0, 0.107, 0.04092, 0.01764, 1.0, 0.107, 0.04092, 0.01764, 1.0, 0.2623, 0.09531, 0.0382, 1.0, 0.2623, 0.09531, 0.0382, 1.0, 0.2623, 0.09531, 0.0382, 1.0, 0.2623, 0.09531, 0.0382, 1.0, 0.107, 0.04092, 0.01764, 1.0, 0.107, 0.04092, 0.01764, 1.0, 0.107, 0.04092, 0.01764, 1.0, 0.3185, 0.1441, 0.0648, 1.0, 0.3185, 0.1441, 0.0648, 1.0, 0.3185, 0.1441, 0.0648, 1.0, 0.107, 0.04092, 0.01764, 1.0, 0.107, 0.04092, 0.01764, 1.0, 0.107, 0.04092, 0.01764, 1.0, 0.107, 0.04092, 0.01764, 1.0, 0.107, 0.04092, 0.01764, 1.0, 0.107, 0.04092, 0.01764, 1.0, 0.3185, 0.1441, 0.0648, 1.0, 0.3185, 0.1441, 0.0648, 1.0, 0.3185, 0.1441, 0.0648, 1.0, 0.3185, 0.1441, 0.0648, 1.0, 0.2623, 0.09531, 0.0382, 1.0, 0.2623, 0.09531, 0.0382, 1.0, 0.2623, 0.09531, 0.0382, 1.0, 0.2623, 0.09531, 0.0382, 1.0, 0.3185, 0.1441, 0.0648, 1.0, 0.3185, 0.1441, 0.0648, 1.0, 0.3185, 0.1441, 0.0648, 1.0, 0.107, 0.04092, 0.01764, 1.0, 0.107, 0.04092, 0.01764, 1.0, 0.107, 0.04092, 0.01764, 1.0, 0.107, 0.04092, 0.01764, 1.0, 0.107, 0.04092, 0.01764, 1.0, 0.107, 0.04092, 0.01764, 1.0, 0.4508, 0.2016, 0.08866, 1.0, 0.4508, 0.2016, 0.08866, 1.0, 0.4508, 0.2016, 0.08866, 1.0, 0.3185, 0.1441, 0.0648, 1.0, 0.3185, 0.1441, 0.0648, 1.0, 0.3185, 0.1441, 0.0648, 1.0, 0.3185, 0.1441, 0.0648, 1.0, 0.2623, 0.09531, 0.0382, 1.0, 0.2623, 0.09531, 0.0382, 1.0, 0.2623, 0.09531, 0.0382, 1.0, 0.2623, 0.09531, 0.0382, 1.0, 0.2623, 0.09531, 0.0382, 1.0, 0.2623, 0.09531, 0.0382, 1.0, 0.2623, 0.09531, 0.0382, 1.0, 0.2623, 0.09531, 0.0382, 1.0, 0.5841, 0.3185, 0.1845, 1.0, 0.5841, 0.3185, 0.1845, 1.0, 0.5841, 0.3185, 0.1845, 1.0, 0.5841, 0.3185, 0.1845, 1.0, 0.1413, 0.04519, 0.01298, 1.0, 0.1413, 0.04519, 0.01298, 1.0, 0.1413, 0.04519, 0.01298, 1.0, 0.1413, 0.04519, 0.01298, 1.0, 0.1413, 0.04519, 0.01298, 1.0, 0.1413, 0.04519, 0.01298, 1.0, 0.1413, 0.04519, 0.01298, 1.0, 0.1413, 0.04519, 0.01298, 1.0, 0.5841, 0.3185, 0.1845, 1.0, 0.5841, 0.3185, 0.1845, 1.0, 0.5841, 0.3185, 0.1845, 1.0, 0.5841, 0.3185, 0.1845, 1.0, 0.1413, 0.04519, 0.01298, 1.0, 0.1413, 0.04519, 0.01298, 1.0, 0.1413, 0.04519, 0.01298, 1.0, 0.1413, 0.04519, 0.01298, 1.0, 0.5841, 0.3185, 0.1845, 1.0, 0.5841, 0.3185, 0.1845, 1.0, 0.5841, 0.3185, 0.1845, 1.0, 0.5841, 0.3185, 0.1845, 1.0, 0.5841, 0.3185, 0.1845, 1.0, 0.5841, 0.3185, 0.1845, 1.0, 0.5841, 0.3185, 0.1845, 1.0, 0.5841, 0.3185, 0.1845, 1.0, 0.1413, 0.04519, 0.01298, 1.0, 0.1413, 0.04519, 0.01298, 1.0, 0.1413, 0.04519, 0.01298, 1.0, 0.1413, 0.04519, 0.01298, 1.0, 0.2623, 0.09531, 0.0382, 1.0, 0.2623, 0.09531, 0.0382, 1.0, 0.2623, 0.09531, 0.0382, 1.0, 0.2623, 0.09531, 0.0382, 1.0, 0.4508, 0.2016, 0.08866, 1.0, 0.4508, 0.2016, 0.08866, 1.0, 0.4508, 0.2016, 0.08866, 1.0, 0.4508, 0.2016, 0.08866, 1.0, 0.4508, 0.2016, 0.08866, 1.0, 0.4508, 0.2016, 0.08866, 1.0, 0.4508, 0.2016, 0.08866, 1.0, 0.4508, 0.2016, 0.08866, 1.0, 0.4508, 0.2016, 0.08866, 1.0, 0.4508, 0.2016, 0.08866, 1.0, 0.4508, 0.2016, 0.08866, 1.0, 0.4508, 0.2016, 0.08866, 1.0, 0.4508, 0.2016, 0.08866, 1.0, 0.4508, 0.2016, 0.08866, 1.0, 0.4508, 0.2016, 0.08866, 1.0, 0.4508, 0.2016, 0.08866, 1.0, 0.4508, 0.2016, 0.08866, 1.0, 0.4508, 0.2016, 0.08866, 1.0, 0.4508, 0.2016, 0.08866, 1.0, 0.4508, 0.2016, 0.08866, 1.0, 0.4508, 0.2016, 0.08866, 1.0, 0.4508, 0.2016, 0.08866, 1.0, 0.4508, 0.2016, 0.08866, 1.0, 0.4508, 0.2016, 0.08866, 1.0, 0.4508, 0.2016, 0.08866, 1.0, 0.4508, 0.2016, 0.08866, 1.0, 0.4508, 0.2016, 0.08866, 1.0, 0.4508, 0.2016, 0.08866, 1.0, 0.4508, 0.2016, 0.08866, 1.0, 0.4508, 0.2016, 0.08866, 1.0, 0.4508, 0.2016, 0.08866, 1.0, 0.4508, 0.2016, 0.08866, 1.0, 0.4508, 0.2016, 0.08866, 1.0, 0.4508, 0.2016, 0.08866, 1.0, 0.4508, 0.2016, 0.08866, 1.0, 0.4508, 0.2016, 0.08866, 1.0, 0.4508, 0.2016, 0.08866, 1.0, 0.4508, 0.2016, 0.08866, 1.0, 0.4508, 0.2016, 0.08866, 1.0, 0.4508, 0.2016, 0.08866, 1.0, 0.4508, 0.2016, 0.08866, 1.0, 0.4508, 0.2016, 0.08866, 1.0, 0.4508, 0.2016, 0.08866, 1.0, 0.4508, 0.2016, 0.08866, 1.0, 0.4508, 0.2016, 0.08866, 1.0, 0.4508, 0.2016, 0.08866, 1.0, 0.4508, 0.2016, 0.08866, 1.0, 0.4508, 0.2016, 0.08866, 1.0, 0.1779, 0.06663, 0.02732, 1.0, 0.1779, 0.06663, 0.02732, 1.0, 0.1779, 0.06663, 0.02732, 1.0, 0.1779, 0.06663, 0.02732, 1.0, 0.4508, 0.2016, 0.08866, 1.0, 0.4508, 0.2016, 0.08866, 1.0, 0.4508, 0.2016, 0.08866, 1.0])
me_cube.use_remesh_preserve_volume = False
me_cube.use_remesh_preserve_attributes = False
me_cube.use_mirror_vertex_groups = False
me_cube.use_paint_bone_selection = False
me_cube.use_paint_mask = True
me_cube.update()
me_cube.normals_split_custom_set([tuple(v) for v in zip(*[iter([0.01282, 0.9947, -0.1022, 0.01282, 0.9947, -0.1022, 0.01282, 0.9947, -0.1022, 0.01282, 0.9947, -0.1022, 0.9956, 0.01163, -0.09265, 0.9956, 0.01163, -0.09265, 0.9956, 0.01163, -0.09265, 0.9956, 0.01163, -0.09265, -0.9969, -0.01389, 0.07741, -0.9969, -0.01389, 0.07741, -0.9969, -0.01389, 0.07741, -0.9969, -0.01389, 0.07741, -0.9973, -0.01586, 0.072, -0.9973, -0.01586, 0.072, -0.9973, -0.01586, 0.072, -0.9973, -0.01586, 0.072, -0.01305, -0.9945, 0.104, -0.01305, -0.9945, 0.104, -0.01305, -0.9945, 0.104, -0.01305, -0.9945, 0.104, -0.01749, -0.9966, 0.08067, -0.01749, -0.9966, 0.08067, -0.01749, -0.9966, 0.08067, -0.01749, -0.9966, 0.08067, 0.01499, 0.9964, -0.08358, 0.01499, 0.9964, -0.08358, 0.01499, 0.9964, -0.08358, 0.01499, 0.9964, -0.08358, 0.9974, 0.01536, -0.07052, 0.9974, 0.01536, -0.07052, 0.9974, 0.01536, -0.07052, 0.9974, 0.01536, -0.07052, 0.01694, 0.9967, -0.07904, 0.01694, 0.9967, -0.07904, 0.01694, 0.9967, -0.07904, 0.01694, 0.9967, -0.07904, 0.997, 0.01359, -0.07578, 0.997, 0.01359, -0.07578, 0.997, 0.01359, -0.07578, 0.997, 0.01359, -0.07578, -2.076e-09, 1.682e-09, -1.0, -2.076e-09, 1.682e-09, -1.0, -2.076e-09, 1.682e-09, -1.0, -2.076e-09, 1.682e-09, -1.0, -2.076e-09, 1.682e-09, -1.0, -2.076e-09, 1.682e-09, -1.0, -2.076e-09, 1.682e-09, -1.0, -2.076e-09, 1.682e-09, -1.0, -0.01532, -0.9962, 0.08537, -0.01532, -0.9962, 0.08537, -0.01532, -0.9962, 0.08537, -0.01532, -0.9962, 0.08537, -6.152e-05, 0.0006078, 1.0, -6.152e-05, 0.0006078, 1.0, -6.152e-05, 0.0006078, 1.0, -0.0002211, -0.0002726, -1.0, -0.0002211, -0.0002726, -1.0, -0.0002211, -0.0002726, -1.0, 0.0002381, 0.0005138, 1.0, 0.0002381, 0.0005138, 1.0, 0.0002381, 0.0005138, 1.0, 0.0002381, 0.0005138, 1.0, -1.0, 0.0, 0.0, -1.0, 0.0, 0.0, -1.0, 0.0, 0.0, -1.0, 0.0, 0.0, 0.0001319, 0.0004158, 1.0, 0.0001319, 0.0004158, 1.0, 0.0001319, 0.0004158, 1.0, 0.0, 0.0002097, 1.0, 0.0, 0.0002097, 1.0, 0.0, 0.0002097, 1.0, 7.688e-05, 0.0002952, 1.0, 7.688e-05, 0.0002952, 1.0, 7.688e-05, 0.0002952, 1.0, 7.688e-05, 0.0002952, 1.0, -0.4331, -0.9014, 0.0, -0.4331, -0.9014, 0.0, -0.4331, -0.9014, 0.0, -0.4331, -0.9014, 0.0, -0.9014, -0.4331, 0.0, -0.9014, -0.4331, 0.0, -0.9014, -0.4331, 0.0, -0.9014, -0.4331, 0.0, 0.0002682, -0.6898, 0.724, 0.0002682, -0.6898, 0.724, 0.0002682, -0.6898, 0.724, 0.0002682, -0.6898, 0.724, -0.6899, -0.0002756, -0.7239, -0.6899, -0.0002756, -0.7239, -0.6899, -0.0002756, -0.7239, -0.6899, -0.0002756, -0.7239, -0.0002751, -0.69, -0.7238, -0.0002751, -0.69, -0.7238, -0.0002751, -0.69, -0.7238, -0.0002751, -0.69, -0.7238, -0.6549, -0.3144, 0.6872, -0.6549, -0.3144, 0.6872, -0.6549, -0.3144, 0.6872, -0.6549, -0.3144, 0.6872, -0.6548, -0.3149, -0.6871, -0.6548, -0.3149, -0.6871, -0.6548, -0.3149, -0.6871, -0.6548, -0.3149, -0.6871, -0.69, 0.000265, 0.7239, -0.69, 0.000265, 0.7239, -0.69, 0.000265, 0.7239, -0.69, 0.000265, 0.7239, -0.3148, -0.6547, 0.6872, -0.3148, -0.6547, 0.6872, -0.3148, -0.6547, 0.6872, -0.3148, -0.6547, 0.6872, -0.3145, -0.6551, -0.687, -0.3145, -0.6551, -0.687, -0.3145, -0.6551, -0.687, -0.3145, -0.6551, -0.687, -6.769e-08, -1.0, 0.0, -6.769e-08, -1.0, 0.0, -6.769e-08, -1.0, 0.0, -6.769e-08, -1.0, 0.0, -0.7039, -0.7022, 0.1069, -0.7039, -0.7022, 0.1069, -0.7039, -0.7022, 0.1069, -0.7039, -0.7022, 0.1069, -0.7069, 0.7073, -0.006822, -0.7069, 0.7073, -0.006822, -0.7069, 0.7073, -0.006822, -0.7069, 0.7073, -0.006822, 0.7013, 0.7001, -0.1344, 0.7013, 0.7001, -0.1344, 0.7013, 0.7001, -0.1344, 0.7013, 0.7001, -0.1344, 0.7067, -0.7074, 0.00708, 0.7067, -0.7074, 0.00708, 0.7067, -0.7074, 0.00708, 0.7067, -0.7074, 0.00708, -0.701, -0.6995, 0.139, -0.701, -0.6995, 0.139, -0.701, -0.6995, 0.139, -0.701, -0.6995, 0.139, -0.7033, -0.7017, 0.1142, -0.7033, -0.7017, 0.1142, -0.7033, -0.7017, 0.1142, -0.7033, -0.7017, 0.1142, -0.7069, 0.7073, -0.006077, -0.7069, 0.7073, -0.006077, -0.7069, 0.7073, -0.006077, -0.7069, 0.7073, -0.006077, -0.7069, 0.7073, -0.005556, -0.7069, 0.7073, -0.005556, -0.7069, 0.7073, -0.005556, -0.7069, 0.7073, -0.005556, 0.7041, 0.7026, -0.1029, 0.7041, 0.7026, -0.1029, 0.7041, 0.7026, -0.1029, 0.7041, 0.7026, -0.1029, 0.7035, 0.7022, -0.1098, 0.7035, 0.7022, -0.1098, 0.7035, 0.7022, -0.1098, 0.7035, 0.7022, -0.1098, 0.7065, -0.7077, 0.006332, 0.7065, -0.7077, 0.006332, 0.7065, -0.7077, 0.006332, 0.7065, -0.7077, 0.006332, 0.7066, -0.7075, 0.005814, 0.7066, -0.7075, 0.005814, 0.7066, -0.7075, 0.005814, 0.7066, -0.7075, 0.005814, -0.9955, -0.01184, 0.09431, -0.9955, -0.01184, 0.09431, -0.9955, -0.01184, 0.09431, -0.9955, -0.01184, 0.09431, 2.644e-05, 0.0001839, 1.0, 2.644e-05, 0.0001839, 1.0, 2.644e-05, 0.0001839, 1.0, -0.01282, 0.9947, -0.1022, -0.01282, 0.9947, -0.1022, -0.01282, 0.9947, -0.1022, -0.01282, 0.9947, -0.1022, -0.9956, 0.01163, -0.09265, -0.9956, 0.01163, -0.09265, -0.9956, 0.01163, -0.09265, -0.9956, 0.01163, -0.09265, 0.9969, -0.01389, 0.07741, 0.9969, -0.01389, 0.07741, 0.9969, -0.01389, 0.07741, 0.9969, -0.01389, 0.07741, 0.9973, -0.01586, 0.072, 0.9973, -0.01586, 0.072, 0.9973, -0.01586, 0.072, 0.9973, -0.01586, 0.072, 0.01305, -0.9945, 0.104, 0.01305, -0.9945, 0.104, 0.01305, -0.9945, 0.104, 0.01305, -0.9945, 0.104, 0.01749, -0.9966, 0.08067, 0.01749, -0.9966, 0.08067, 0.01749, -0.9966, 0.08067, 0.01749, -0.9966, 0.08067, -0.01499, 0.9964, -0.08358, -0.01499, 0.9964, -0.08358, -0.01499, 0.9964, -0.08358, -0.01499, 0.9964, -0.08358, -0.9974, 0.01536, -0.07052, -0.9974, 0.01536, -0.07052, -0.9974, 0.01536, -0.07052, -0.9974, 0.01536, -0.07052, -0.01694, 0.9967, -0.07904, -0.01694, 0.9967, -0.07904, -0.01694, 0.9967, -0.07904, -0.01694, 0.9967, -0.07904, -0.997, 0.01359, -0.07578, -0.997, 0.01359, -0.07578, -0.997, 0.01359, -0.07578, -0.997, 0.01359, -0.07578, 2.076e-09, 1.682e-09, -1.0, 2.076e-09, 1.682e-09, -1.0, 2.076e-09, 1.682e-09, -1.0, 2.076e-09, 1.682e-09, -1.0, 2.076e-09, 1.682e-09, -1.0, 2.076e-09, 1.682e-09, -1.0, 2.076e-09, 1.682e-09, -1.0, 2.076e-09, 1.682e-09, -1.0, 0.01532, -0.9962, 0.08537, 0.01532, -0.9962, 0.08537, 0.01532, -0.9962, 0.08537, 0.01532, -0.9962, 0.08537, 0.0002022, -0.0002542, -1.0, 0.0002022, -0.0002542, -1.0, 0.0002022, -0.0002542, -1.0, 6.152e-05, 0.0006078, 1.0, 6.152e-05, 0.0006078, 1.0, 6.152e-05, 0.0006078, 1.0, 0.0002596, -0.0003744, -1.0, 0.0002596, -0.0003744, -1.0, 0.0002596, -0.0003744, -1.0, 0.0003539, 0.0, -1.0, 0.0003539, 0.0, -1.0, 0.0003539, 0.0, -1.0, -0.0002381, 0.0005138, 1.0, -0.0002381, 0.0005138, 1.0, -0.0002381, 0.0005138, 1.0, -0.0002381, 0.0005138, 1.0, 1.0, 0.0, 0.0, 1.0, 0.0, 0.0, 1.0, 0.0, 0.0, 1.0, 0.0, 0.0, -0.0001319, 0.0004158, 1.0, -0.0001319, 0.0004158, 1.0, -0.0001319, 0.0004158, 1.0, 0.0002596, 0.0003744, -1.0, 0.0002596, 0.0003744, -1.0, 0.0002596, 0.0003744, -1.0, 0.0002022, 0.0002542, -1.0, 0.0002022, 0.0002542, -1.0, 0.0002022, 0.0002542, -1.0, 0.0, 0.0002097, 1.0, 0.0, 0.0002097, 1.0, 0.0, 0.0002097, 1.0, -7.688e-05, 0.0002952, 1.0, -7.688e-05, 0.0002952, 1.0, -7.688e-05, 0.0002952, 1.0, -7.688e-05, 0.0002952, 1.0, 0.4331, -0.9014, 0.0, 0.4331, -0.9014, 0.0, 0.4331, -0.9014, 0.0, 0.4331, -0.9014, 0.0, 0.9014, -0.4331, 0.0, 0.9014, -0.4331, 0.0, 0.9014, -0.4331, 0.0, 0.9014, -0.4331, 0.0, -0.0002682, -0.6898, 0.724, -0.0002682, -0.6898, 0.724, -0.0002682, -0.6898, 0.724, -0.0002682, -0.6898, 0.724, 0.6899, -0.0002756, -0.7239, 0.6899, -0.0002756, -0.7239, 0.6899, -0.0002756, -0.7239, 0.6899, -0.0002756, -0.7239, 0.0002751, -0.69, -0.7238, 0.0002751, -0.69, -0.7238, 0.0002751, -0.69, -0.7238, 0.0002751, -0.69, -0.7238, 0.6549, -0.3144, 0.6872, 0.6549, -0.3144, 0.6872, 0.6549, -0.3144, 0.6872, 0.6549, -0.3144, 0.6872, 0.6548, -0.3149, -0.6871, 0.6548, -0.3149, -0.6871, 0.6548, -0.3149, -0.6871, 0.6548, -0.3149, -0.6871, 0.69, 0.000265, 0.7239, 0.69, 0.000265, 0.7239, 0.69, 0.000265, 0.7239, 0.69, 0.000265, 0.7239, 0.3148, -0.6547, 0.6872, 0.3148, -0.6547, 0.6872, 0.3148, -0.6547, 0.6872, 0.3148, -0.6547, 0.6872, 0.3145, -0.6551, -0.687, 0.3145, -0.6551, -0.687, 0.3145, -0.6551, -0.687, 0.3145, -0.6551, -0.687, 6.769e-08, -1.0, 0.0, 6.769e-08, -1.0, 0.0, 6.769e-08, -1.0, 0.0, 6.769e-08, -1.0, 0.0, 0.7039, -0.7022, 0.1069, 0.7039, -0.7022, 0.1069, 0.7039, -0.7022, 0.1069, 0.7039, -0.7022, 0.1069, 0.7069, 0.7073, -0.006822, 0.7069, 0.7073, -0.006822, 0.7069, 0.7073, -0.006822, 0.7069, 0.7073, -0.006822, -0.7013, 0.7001, -0.1344, -0.7013, 0.7001, -0.1344, -0.7013, 0.7001, -0.1344, -0.7013, 0.7001, -0.1344, -0.7067, -0.7074, 0.00708, -0.7067, -0.7074, 0.00708, -0.7067, -0.7074, 0.00708, -0.7067, -0.7074, 0.00708, 0.701, -0.6995, 0.139, 0.701, -0.6995, 0.139, 0.701, -0.6995, 0.139, 0.701, -0.6995, 0.139, 0.7033, -0.7017, 0.1142, 0.7033, -0.7017, 0.1142, 0.7033, -0.7017, 0.1142, 0.7033, -0.7017, 0.1142, 0.7069, 0.7073, -0.006077, 0.7069, 0.7073, -0.006077, 0.7069, 0.7073, -0.006077, 0.7069, 0.7073, -0.006077, 0.7069, 0.7073, -0.005556, 0.7069, 0.7073, -0.005556, 0.7069, 0.7073, -0.005556, 0.7069, 0.7073, -0.005556, -0.7041, 0.7026, -0.1029, -0.7041, 0.7026, -0.1029, -0.7041, 0.7026, -0.1029, -0.7041, 0.7026, -0.1029, -0.7035, 0.7022, -0.1098, -0.7035, 0.7022, -0.1098, -0.7035, 0.7022, -0.1098, -0.7035, 0.7022, -0.1098, -0.7065, -0.7077, 0.006332, -0.7065, -0.7077, 0.006332, -0.7065, -0.7077, 0.006332, -0.7065, -0.7077, 0.006332, -0.7066, -0.7075, 0.005814, -0.7066, -0.7075, 0.005814, -0.7066, -0.7075, 0.005814, -0.7066, -0.7075, 0.005814, 0.9955, -0.01184, 0.09431, 0.9955, -0.01184, 0.09431, 0.9955, -0.01184, 0.09431, 0.9955, -0.01184, 0.09431, -2.644e-05, 0.0001839, 1.0, -2.644e-05, 0.0001839, 1.0, -2.644e-05, 0.0001839, 1.0, 0.01282, -0.9947, -0.1022, 0.01282, -0.9947, -0.1022, 0.01282, -0.9947, -0.1022, 0.01282, -0.9947, -0.1022, 0.9956, -0.01163, -0.09265, 0.9956, -0.01163, -0.09265, 0.9956, -0.01163, -0.09265, 0.9956, -0.01163, -0.09265, -0.9969, 0.01389, 0.07741, -0.9969, 0.01389, 0.07741, -0.9969, 0.01389, 0.07741, -0.9969, 0.01389, 0.07741, -0.9973, 0.01586, 0.072, -0.9973, 0.01586, 0.072, -0.9973, 0.01586, 0.072, -0.9973, 0.01586, 0.072, -0.01305, 0.9945, 0.104, -0.01305, 0.9945, 0.104, -0.01305, 0.9945, 0.104, -0.01305, 0.9945, 0.104, -0.01749, 0.9966, 0.08067, -0.01749, 0.9966, 0.08067, -0.01749, 0.9966, 0.08067, -0.01749, 0.9966, 0.08067, 0.01499, -0.9964, -0.08358, 0.01499, -0.9964, -0.08358, 0.01499, -0.9964, -0.08358, 0.01499, -0.9964, -0.08358, 0.9974, -0.01536, -0.07052, 0.9974, -0.01536, -0.07052, 0.9974, -0.01536, -0.07052, 0.9974, -0.01536, -0.07052, 0.01694, -0.9967, -0.07904, 0.01694, -0.9967, -0.07904, 0.01694, -0.9967, -0.07904, 0.01694, -0.9967, -0.07904, 0.997, -0.01359, -0.07578, 0.997, -0.01359, -0.07578, 0.997, -0.01359, -0.07578, 0.997, -0.01359, -0.07578, -2.076e-09, -1.682e-09, -1.0, -2.076e-09, -1.682e-09, -1.0, -2.076e-09, -1.682e-09, -1.0, -2.076e-09, -1.682e-09, -1.0, -2.076e-09, -1.682e-09, -1.0, -2.076e-09, -1.682e-09, -1.0, -2.076e-09, -1.682e-09, -1.0, -2.076e-09, -1.682e-09, -1.0, -0.01532, 0.9962, 0.08537, -0.01532, 0.9962, 0.08537, -0.01532, 0.9962, 0.08537, -0.01532, 0.9962, 0.08537, 0.0002209, 0.0002726, -1.0, 0.0002209, 0.0002726, -1.0, 0.0002209, 0.0002726, -1.0, -6.152e-05, -0.0006078, 1.0, -6.152e-05, -0.0006078, 1.0, -6.152e-05, -0.0006078, 1.0, -0.0003539, 0.0, -1.0, -0.0003539, 0.0, -1.0, -0.0003539, 0.0, -1.0, -0.0003539, 0.0, -1.0, -0.0003539, 0.0, -1.0, -0.0003539, 0.0, -1.0, 0.0002381, -0.0005138, 1.0, 0.0002381, -0.0005138, 1.0, 0.0002381, -0.0005138, 1.0, 0.0002381, -0.0005138, 1.0, -1.0, 0.0, 0.0, -1.0, 0.0, 0.0, -1.0, 0.0, 0.0, -1.0, 0.0, 0.0, 0.0001319, -0.0004158, 1.0, 0.0001319, -0.0004158, 1.0, 0.0001319, -0.0004158, 1.0, 0.0003539, 0.0, -1.0, 0.0003539, 0.0, -1.0, 0.0003539, 0.0, -1.0, -0.0002209, 0.0002726, -1.0, -0.0002209, 0.0002726, -1.0, -0.0002209, 0.0002726, -1.0, 0.0, -0.0002097, 1.0, 0.0, -0.0002097, 1.0, 0.0, -0.0002097, 1.0, 7.688e-05, -0.0002952, 1.0, 7.688e-05, -0.0002952, 1.0, 7.688e-05, -0.0002952, 1.0, 7.688e-05, -0.0002952, 1.0, -0.4331, 0.9014, 0.0, -0.4331, 0.9014, 0.0, -0.4331, 0.9014, 0.0, -0.4331, 0.9014, 0.0, -0.9014, 0.4331, 0.0, -0.9014, 0.4331, 0.0, -0.9014, 0.4331, 0.0, -0.9014, 0.4331, 0.0, 0.0002682, 0.6898, 0.724, 0.0002682, 0.6898, 0.724, 0.0002682, 0.6898, 0.724, 0.0002682, 0.6898, 0.724, -0.6899, 0.0002756, -0.7239, -0.6899, 0.0002756, -0.7239, -0.6899, 0.0002756, -0.7239, -0.6899, 0.0002756, -0.7239, -0.0002751, 0.69, -0.7238, -0.0002751, 0.69, -0.7238, -0.0002751, 0.69, -0.7238, -0.0002751, 0.69, -0.7238, -0.6549, 0.3144, 0.6872, -0.6549, 0.3144, 0.6872, -0.6549, 0.3144, 0.6872, -0.6549, 0.3144, 0.6872, -0.6548, 0.3149, -0.6871, -0.6548, 0.3149, -0.6871, -0.6548, 0.3149, -0.6871, -0.6548, 0.3149, -0.6871, -0.69, -0.000265, 0.7239, -0.69, -0.000265, 0.7239, -0.69, -0.000265, 0.7239, -0.69, -0.000265, 0.7239, -0.3148, 0.6547, 0.6872, -0.3148, 0.6547, 0.6872, -0.3148, 0.6547, 0.6872, -0.3148, 0.6547, 0.6872, -0.3145, 0.6551, -0.687, -0.3145, 0.6551, -0.687, -0.3145, 0.6551, -0.687, -0.3145, 0.6551, -0.687, -6.769e-08, 1.0, 0.0, -6.769e-08, 1.0, 0.0, -6.769e-08, 1.0, 0.0, -6.769e-08, 1.0, 0.0, -0.7039, 0.7022, 0.1069, -0.7039, 0.7022, 0.1069, -0.7039, 0.7022, 0.1069, -0.7039, 0.7022, 0.1069, -0.7069, -0.7073, -0.006822, -0.7069, -0.7073, -0.006822, -0.7069, -0.7073, -0.006822, -0.7069, -0.7073, -0.006822, 0.7013, -0.7001, -0.1344, 0.7013, -0.7001, -0.1344, 0.7013, -0.7001, -0.1344, 0.7013, -0.7001, -0.1344, 0.7067, 0.7074, 0.00708, 0.7067, 0.7074, 0.00708, 0.7067, 0.7074, 0.00708, 0.7067, 0.7074, 0.00708, -0.701, 0.6995, 0.139, -0.701, 0.6995, 0.139, -0.701, 0.6995, 0.139, -0.701, 0.6995, 0.139, -0.7033, 0.7017, 0.1142, -0.7033, 0.7017, 0.1142, -0.7033, 0.7017, 0.1142, -0.7033, 0.7017, 0.1142, -0.7069, -0.7073, -0.006077, -0.7069, -0.7073, -0.006077, -0.7069, -0.7073, -0.006077, -0.7069, -0.7073, -0.006077, -0.7069, -0.7073, -0.005556, -0.7069, -0.7073, -0.005556, -0.7069, -0.7073, -0.005556, -0.7069, -0.7073, -0.005556, 0.7041, -0.7026, -0.1029, 0.7041, -0.7026, -0.1029, 0.7041, -0.7026, -0.1029, 0.7041, -0.7026, -0.1029, 0.7035, -0.7022, -0.1098, 0.7035, -0.7022, -0.1098, 0.7035, -0.7022, -0.1098, 0.7035, -0.7022, -0.1098, 0.7065, 0.7077, 0.006332, 0.7065, 0.7077, 0.006332, 0.7065, 0.7077, 0.006332, 0.7065, 0.7077, 0.006332, 0.7066, 0.7075, 0.005814, 0.7066, 0.7075, 0.005814, 0.7066, 0.7075, 0.005814, 0.7066, 0.7075, 0.005814, -0.9955, 0.01184, 0.09431, -0.9955, 0.01184, 0.09431, -0.9955, 0.01184, 0.09431, -0.9955, 0.01184, 0.09431, 2.644e-05, -0.0001839, 1.0, 2.644e-05, -0.0001839, 1.0, 2.644e-05, -0.0001839, 1.0, -0.01282, -0.9947, -0.1022, -0.01282, -0.9947, -0.1022, -0.01282, -0.9947, -0.1022, -0.01282, -0.9947, -0.1022, -0.9956, -0.01163, -0.09265, -0.9956, -0.01163, -0.09265, -0.9956, -0.01163, -0.09265, -0.9956, -0.01163, -0.09265, 0.9969, 0.01389, 0.07741, 0.9969, 0.01389, 0.07741, 0.9969, 0.01389, 0.07741, 0.9969, 0.01389, 0.07741, 0.9973, 0.01586, 0.072, 0.9973, 0.01586, 0.072, 0.9973, 0.01586, 0.072, 0.9973, 0.01586, 0.072, 0.01305, 0.9945, 0.104, 0.01305, 0.9945, 0.104, 0.01305, 0.9945, 0.104, 0.01305, 0.9945, 0.104, 0.01749, 0.9966, 0.08067, 0.01749, 0.9966, 0.08067, 0.01749, 0.9966, 0.08067, 0.01749, 0.9966, 0.08067, -0.01499, -0.9964, -0.08358, -0.01499, -0.9964, -0.08358, -0.01499, -0.9964, -0.08358, -0.01499, -0.9964, -0.08358, -0.9974, -0.01536, -0.07052, -0.9974, -0.01536, -0.07052, -0.9974, -0.01536, -0.07052, -0.9974, -0.01536, -0.07052, -0.01694, -0.9967, -0.07904, -0.01694, -0.9967, -0.07904, -0.01694, -0.9967, -0.07904, -0.01694, -0.9967, -0.07904, -0.997, -0.01359, -0.07578, -0.997, -0.01359, -0.07578, -0.997, -0.01359, -0.07578, -0.997, -0.01359, -0.07578, 2.076e-09, -1.682e-09, -1.0, 2.076e-09, -1.682e-09, -1.0, 2.076e-09, -1.682e-09, -1.0, 2.076e-09, -1.682e-09, -1.0, 2.076e-09, -1.682e-09, -1.0, 2.076e-09, -1.682e-09, -1.0, 2.076e-09, -1.682e-09, -1.0, 2.076e-09, -1.682e-09, -1.0, 0.01532, 0.9962, 0.08537, 0.01532, 0.9962, 0.08537, 0.01532, 0.9962, 0.08537, 0.01532, 0.9962, 0.08537, -0.0002019, 0.0002542, -1.0, -0.0002019, 0.0002542, -1.0, -0.0002019, 0.0002542, -1.0, 6.152e-05, -0.0006078, 1.0, 6.152e-05, -0.0006078, 1.0, 6.152e-05, -0.0006078, 1.0, -0.0002596, 0.0003744, -1.0, -0.0002596, 0.0003744, -1.0, -0.0002596, 0.0003744, -1.0, 0.0002209, -0.0002726, -1.0, 0.0002209, -0.0002726, -1.0, 0.0002209, -0.0002726, -1.0, -0.0002381, -0.0005138, 1.0, -0.0002381, -0.0005138, 1.0, -0.0002381, -0.0005138, 1.0, -0.0002381, -0.0005138, 1.0, 1.0, 0.0, 0.0, 1.0, 0.0, 0.0, 1.0, 0.0, 0.0, 1.0, 0.0, 0.0, -0.0001319, -0.0004158, 1.0, -0.0001319, -0.0004158, 1.0, -0.0001319, -0.0004158, 1.0, -0.0002596, -0.0003744, -1.0, -0.0002596, -0.0003744, -1.0, -0.0002596, -0.0003744, -1.0, -0.0002022, -0.0002542, -1.0, -0.0002022, -0.0002542, -1.0, -0.0002022, -0.0002542, -1.0, 0.0, -0.0002097, 1.0, 0.0, -0.0002097, 1.0, 0.0, -0.0002097, 1.0, -7.688e-05, -0.0002952, 1.0, -7.688e-05, -0.0002952, 1.0, -7.688e-05, -0.0002952, 1.0, -7.688e-05, -0.0002952, 1.0, 0.4331, 0.9014, 0.0, 0.4331, 0.9014, 0.0, 0.4331, 0.9014, 0.0, 0.4331, 0.9014, 0.0, 0.9014, 0.4331, 0.0, 0.9014, 0.4331, 0.0, 0.9014, 0.4331, 0.0, 0.9014, 0.4331, 0.0, -0.0002682, 0.6898, 0.724, -0.0002682, 0.6898, 0.724, -0.0002682, 0.6898, 0.724, -0.0002682, 0.6898, 0.724, 0.6899, 0.0002756, -0.7239, 0.6899, 0.0002756, -0.7239, 0.6899, 0.0002756, -0.7239, 0.6899, 0.0002756, -0.7239, 0.0002751, 0.69, -0.7238, 0.0002751, 0.69, -0.7238, 0.0002751, 0.69, -0.7238, 0.0002751, 0.69, -0.7238, 0.6549, 0.3144, 0.6872, 0.6549, 0.3144, 0.6872, 0.6549, 0.3144, 0.6872, 0.6549, 0.3144, 0.6872, 0.6548, 0.3149, -0.6871, 0.6548, 0.3149, -0.6871, 0.6548, 0.3149, -0.6871, 0.6548, 0.3149, -0.6871, 0.69, -0.000265, 0.7239, 0.69, -0.000265, 0.7239, 0.69, -0.000265, 0.7239, 0.69, -0.000265, 0.7239, 0.3148, 0.6547, 0.6872, 0.3148, 0.6547, 0.6872, 0.3148, 0.6547, 0.6872, 0.3148, 0.6547, 0.6872, 0.3145, 0.6551, -0.687, 0.3145, 0.6551, -0.687, 0.3145, 0.6551, -0.687, 0.3145, 0.6551, -0.687, 6.769e-08, 1.0, 0.0, 6.769e-08, 1.0, 0.0, 6.769e-08, 1.0, 0.0, 6.769e-08, 1.0, 0.0, 0.7039, 0.7022, 0.1069, 0.7039, 0.7022, 0.1069, 0.7039, 0.7022, 0.1069, 0.7039, 0.7022, 0.1069, 0.7069, -0.7073, -0.006822, 0.7069, -0.7073, -0.006822, 0.7069, -0.7073, -0.006822, 0.7069, -0.7073, -0.006822, -0.7013, -0.7001, -0.1344, -0.7013, -0.7001, -0.1344, -0.7013, -0.7001, -0.1344, -0.7013, -0.7001, -0.1344, -0.7067, 0.7074, 0.00708, -0.7067, 0.7074, 0.00708, -0.7067, 0.7074, 0.00708, -0.7067, 0.7074, 0.00708, 0.701, 0.6995, 0.139, 0.701, 0.6995, 0.139, 0.701, 0.6995, 0.139, 0.701, 0.6995, 0.139, 0.7033, 0.7017, 0.1142, 0.7033, 0.7017, 0.1142, 0.7033, 0.7017, 0.1142, 0.7033, 0.7017, 0.1142, 0.7069, -0.7073, -0.006077, 0.7069, -0.7073, -0.006077, 0.7069, -0.7073, -0.006077, 0.7069, -0.7073, -0.006077, 0.7069, -0.7073, -0.005556, 0.7069, -0.7073, -0.005556, 0.7069, -0.7073, -0.005556, 0.7069, -0.7073, -0.005556, -0.7041, -0.7026, -0.1029, -0.7041, -0.7026, -0.1029, -0.7041, -0.7026, -0.1029, -0.7041, -0.7026, -0.1029, -0.7035, -0.7022, -0.1098, -0.7035, -0.7022, -0.1098, -0.7035, -0.7022, -0.1098, -0.7035, -0.7022, -0.1098, -0.7065, 0.7077, 0.006332, -0.7065, 0.7077, 0.006332, -0.7065, 0.7077, 0.006332, -0.7065, 0.7077, 0.006332, -0.7066, 0.7075, 0.005814, -0.7066, 0.7075, 0.005814, -0.7066, 0.7075, 0.005814, -0.7066, 0.7075, 0.005814, 0.9955, 0.01184, 0.09431, 0.9955, 0.01184, 0.09431, 0.9955, 0.01184, 0.09431, 0.9955, 0.01184, 0.09431, -2.644e-05, -0.0001839, 1.0, -2.644e-05, -0.0001839, 1.0, -2.644e-05, -0.0001839, 1.0])] * 3)])

# ---- objects
ob_stool = bpy.data.objects.new('stool', me_cube)

# ---- transforms, parenting, visibility, modifiers, constraints
ob_stool.location = (0.0, 0.0, 0.0)
ob_stool.lineart.crease_threshold = 0.0

# ---- collection membership
col_collection_1.objects.link(ob_stool)

# ---- scene / render settings (as saved in the file)
scene.frame_start = 1; scene.frame_end = 250; scene.frame_set(1)
scene.render.engine = 'BLENDER_EEVEE_NEXT'
scene.render.resolution_percentage = 50
scene.render.dither_intensity = 0.0
scene.cycles.use_denoising = False
scene.cycles.samples = 128
scene.cycles.sampling_pattern = 'TABULATED_SOBOL'
scene.cycles.use_adaptive_sampling = False
scene.cycles.use_light_tree = False
scene.cycles.blur_glossy = 0.0
scene.cycles.sample_clamp_indirect = 0.0
scene.view_settings.view_transform = 'Standard'
bpy.context.view_layer.update()

# ---- added for rendering (the .blend has no active camera and no usable light): camera, sun
cam_auto = bpy.data.cameras.new('AutoCamera')
cam_auto.lens = 50.0
cam_auto.sensor_width = 36.0
cam_auto.clip_end = 1000.0
ob_auto_camera = bpy.data.objects.new('AutoCamera', cam_auto)
scene.collection.objects.link(ob_auto_camera)
ob_auto_camera.location = (0.78083, -0.936996, 0.855004)
ob_auto_camera.rotation_euler = (1.09748, -7.21219e-08, 0.694738)
scene.camera = ob_auto_camera
light_auto_sun = bpy.data.lights.new('AutoSun', 'SUN')
light_auto_sun.energy = 3.0
light_auto_sun.angle = 0.0523599
ob_auto_sun = bpy.data.objects.new('AutoSun', light_auto_sun)
scene.collection.objects.link(ob_auto_sun)
ob_auto_sun.rotation_euler = (0.872665, 0.174533, 0.523599)
bpy.context.view_layer.update()
